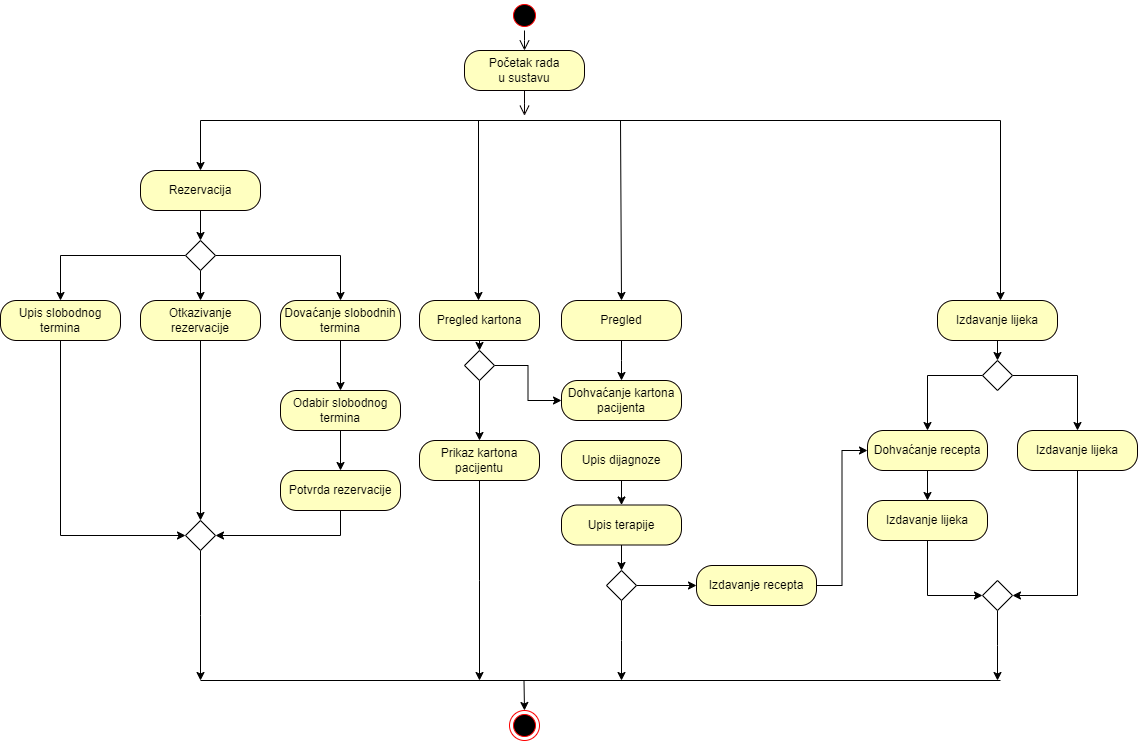

The diagram above was exported from draw.io. Its source (the exported page's mxGraphModel, read from the mxfile embedded in the PNG):
<mxGraphModel dx="2554" dy="1023" grid="1" gridSize="10" guides="1" tooltips="1" connect="1" arrows="1" fold="1" page="1" pageScale="1" pageWidth="827" pageHeight="1169" math="0" shadow="0">
  <root>
    <mxCell id="0" />
    <mxCell id="1" parent="0" />
    <mxCell id="lpbG-tiV2ynn43axVJwE-5" value="" style="endArrow=none;html=1;rounded=0;" parent="1" edge="1">
      <mxGeometry width="50" height="50" relative="1" as="geometry">
        <mxPoint x="40" y="200" as="sourcePoint" />
        <mxPoint x="840" y="200" as="targetPoint" />
      </mxGeometry>
    </mxCell>
    <mxCell id="lpbG-tiV2ynn43axVJwE-10" style="edgeStyle=orthogonalEdgeStyle;rounded=0;orthogonalLoop=1;jettySize=auto;html=1;entryX=0.5;entryY=0;entryDx=0;entryDy=0;" parent="1" target="lpbG-tiV2ynn43axVJwE-9" edge="1">
      <mxGeometry relative="1" as="geometry">
        <mxPoint x="40" y="290" as="sourcePoint" />
      </mxGeometry>
    </mxCell>
    <mxCell id="lpbG-tiV2ynn43axVJwE-8" value="" style="endArrow=classic;html=1;rounded=0;entryX=0.5;entryY=0;entryDx=0;entryDy=0;" parent="1" edge="1">
      <mxGeometry width="50" height="50" relative="1" as="geometry">
        <mxPoint x="40" y="200" as="sourcePoint" />
        <mxPoint x="40" y="250" as="targetPoint" />
      </mxGeometry>
    </mxCell>
    <mxCell id="lpbG-tiV2ynn43axVJwE-19" style="edgeStyle=orthogonalEdgeStyle;rounded=0;orthogonalLoop=1;jettySize=auto;html=1;exitX=0;exitY=0.5;exitDx=0;exitDy=0;entryX=0.5;entryY=0;entryDx=0;entryDy=0;" parent="1" source="lpbG-tiV2ynn43axVJwE-9" target="lpbG-tiV2ynn43axVJwE-18" edge="1">
      <mxGeometry relative="1" as="geometry" />
    </mxCell>
    <mxCell id="lpbG-tiV2ynn43axVJwE-22" style="edgeStyle=orthogonalEdgeStyle;rounded=0;orthogonalLoop=1;jettySize=auto;html=1;exitX=1;exitY=0.5;exitDx=0;exitDy=0;entryX=0.5;entryY=0;entryDx=0;entryDy=0;" parent="1" source="lpbG-tiV2ynn43axVJwE-9" target="lpbG-tiV2ynn43axVJwE-20" edge="1">
      <mxGeometry relative="1" as="geometry" />
    </mxCell>
    <mxCell id="lpbG-tiV2ynn43axVJwE-34" style="edgeStyle=orthogonalEdgeStyle;rounded=0;orthogonalLoop=1;jettySize=auto;html=1;exitX=0.5;exitY=1;exitDx=0;exitDy=0;entryX=0.5;entryY=0;entryDx=0;entryDy=0;" parent="1" source="lpbG-tiV2ynn43axVJwE-9" target="lpbG-tiV2ynn43axVJwE-33" edge="1">
      <mxGeometry relative="1" as="geometry" />
    </mxCell>
    <mxCell id="lpbG-tiV2ynn43axVJwE-9" value="" style="rhombus;" parent="1" vertex="1">
      <mxGeometry x="25" y="320" width="30" height="30" as="geometry" />
    </mxCell>
    <mxCell id="lpbG-tiV2ynn43axVJwE-11" value="" style="ellipse;html=1;shape=startState;fillColor=#000000;strokeColor=#ff0000;" parent="1" vertex="1">
      <mxGeometry x="349" y="80" width="30" height="30" as="geometry" />
    </mxCell>
    <mxCell id="lpbG-tiV2ynn43axVJwE-12" value="" style="edgeStyle=orthogonalEdgeStyle;html=1;verticalAlign=bottom;endArrow=open;endSize=8;strokeColor=#000000;rounded=0;" parent="1" source="lpbG-tiV2ynn43axVJwE-11" edge="1">
      <mxGeometry relative="1" as="geometry">
        <mxPoint x="364" y="130" as="targetPoint" />
      </mxGeometry>
    </mxCell>
    <mxCell id="lpbG-tiV2ynn43axVJwE-15" value="Početak rada&lt;br&gt;u sustavu" style="rounded=1;whiteSpace=wrap;html=1;arcSize=40;fontColor=#000000;fillColor=#ffffc0;strokeColor=#080000;" parent="1" vertex="1">
      <mxGeometry x="304" y="130" width="120" height="40" as="geometry" />
    </mxCell>
    <mxCell id="lpbG-tiV2ynn43axVJwE-16" value="" style="edgeStyle=orthogonalEdgeStyle;html=1;verticalAlign=bottom;endArrow=open;endSize=8;strokeColor=#080000;rounded=0;" parent="1" source="lpbG-tiV2ynn43axVJwE-15" edge="1">
      <mxGeometry relative="1" as="geometry">
        <mxPoint x="364" y="195.20001220703125" as="targetPoint" />
      </mxGeometry>
    </mxCell>
    <mxCell id="lpbG-tiV2ynn43axVJwE-17" value="Rezervacija" style="rounded=1;whiteSpace=wrap;html=1;arcSize=40;fontColor=#000000;fillColor=#ffffc0;strokeColor=#080000;" parent="1" vertex="1">
      <mxGeometry x="-20" y="250" width="120" height="40" as="geometry" />
    </mxCell>
    <mxCell id="lpbG-tiV2ynn43axVJwE-31" style="edgeStyle=orthogonalEdgeStyle;rounded=0;orthogonalLoop=1;jettySize=auto;html=1;exitX=0.5;exitY=1;exitDx=0;exitDy=0;entryX=0;entryY=0.5;entryDx=0;entryDy=0;" parent="1" source="lpbG-tiV2ynn43axVJwE-18" target="lpbG-tiV2ynn43axVJwE-30" edge="1">
      <mxGeometry relative="1" as="geometry" />
    </mxCell>
    <mxCell id="lpbG-tiV2ynn43axVJwE-18" value="Upis slobodnog termina" style="rounded=1;whiteSpace=wrap;html=1;arcSize=40;fontColor=#000000;fillColor=#ffffc0;strokeColor=#080000;" parent="1" vertex="1">
      <mxGeometry x="-160" y="380" width="120" height="40" as="geometry" />
    </mxCell>
    <mxCell id="lpbG-tiV2ynn43axVJwE-24" style="edgeStyle=orthogonalEdgeStyle;rounded=0;orthogonalLoop=1;jettySize=auto;html=1;exitX=0.5;exitY=1;exitDx=0;exitDy=0;" parent="1" source="lpbG-tiV2ynn43axVJwE-20" target="lpbG-tiV2ynn43axVJwE-23" edge="1">
      <mxGeometry relative="1" as="geometry" />
    </mxCell>
    <mxCell id="lpbG-tiV2ynn43axVJwE-20" value="Dovaćanje slobodnih termina" style="rounded=1;whiteSpace=wrap;html=1;arcSize=40;fontColor=#000000;fillColor=#ffffc0;strokeColor=#080000;" parent="1" vertex="1">
      <mxGeometry x="120" y="380" width="120" height="40" as="geometry" />
    </mxCell>
    <mxCell id="lpbG-tiV2ynn43axVJwE-26" style="edgeStyle=orthogonalEdgeStyle;rounded=0;orthogonalLoop=1;jettySize=auto;html=1;exitX=0.5;exitY=1;exitDx=0;exitDy=0;entryX=0.5;entryY=0;entryDx=0;entryDy=0;" parent="1" source="lpbG-tiV2ynn43axVJwE-23" target="lpbG-tiV2ynn43axVJwE-25" edge="1">
      <mxGeometry relative="1" as="geometry" />
    </mxCell>
    <mxCell id="lpbG-tiV2ynn43axVJwE-23" value="Odabir slobodnog termina" style="rounded=1;whiteSpace=wrap;html=1;arcSize=40;fontColor=#000000;fillColor=#ffffc0;strokeColor=#080000;" parent="1" vertex="1">
      <mxGeometry x="120" y="470" width="120" height="40" as="geometry" />
    </mxCell>
    <mxCell id="lpbG-tiV2ynn43axVJwE-39" style="edgeStyle=orthogonalEdgeStyle;rounded=0;orthogonalLoop=1;jettySize=auto;html=1;exitX=0.5;exitY=1;exitDx=0;exitDy=0;entryX=1;entryY=0.5;entryDx=0;entryDy=0;" parent="1" source="lpbG-tiV2ynn43axVJwE-25" target="lpbG-tiV2ynn43axVJwE-30" edge="1">
      <mxGeometry relative="1" as="geometry" />
    </mxCell>
    <mxCell id="lpbG-tiV2ynn43axVJwE-25" value="Potvrda rezervacije" style="rounded=1;whiteSpace=wrap;html=1;arcSize=40;fontColor=#000000;fillColor=#ffffc0;strokeColor=#080000;" parent="1" vertex="1">
      <mxGeometry x="120" y="550" width="120" height="40" as="geometry" />
    </mxCell>
    <mxCell id="lpbG-tiV2ynn43axVJwE-79" style="edgeStyle=orthogonalEdgeStyle;rounded=0;orthogonalLoop=1;jettySize=auto;html=1;exitX=0.5;exitY=1;exitDx=0;exitDy=0;" parent="1" source="lpbG-tiV2ynn43axVJwE-30" edge="1">
      <mxGeometry relative="1" as="geometry">
        <mxPoint x="40" y="760" as="targetPoint" />
      </mxGeometry>
    </mxCell>
    <mxCell id="lpbG-tiV2ynn43axVJwE-30" value="" style="rhombus;" parent="1" vertex="1">
      <mxGeometry x="25" y="600" width="30" height="30" as="geometry" />
    </mxCell>
    <mxCell id="lpbG-tiV2ynn43axVJwE-37" style="edgeStyle=orthogonalEdgeStyle;rounded=0;orthogonalLoop=1;jettySize=auto;html=1;exitX=0.5;exitY=1;exitDx=0;exitDy=0;entryX=0.5;entryY=0;entryDx=0;entryDy=0;" parent="1" source="lpbG-tiV2ynn43axVJwE-33" target="lpbG-tiV2ynn43axVJwE-30" edge="1">
      <mxGeometry relative="1" as="geometry">
        <mxPoint x="40" y="470" as="targetPoint" />
      </mxGeometry>
    </mxCell>
    <mxCell id="lpbG-tiV2ynn43axVJwE-33" value="Otkazivanje rezervacije" style="rounded=1;whiteSpace=wrap;html=1;arcSize=40;fontColor=#000000;fillColor=#ffffc0;strokeColor=#080000;" parent="1" vertex="1">
      <mxGeometry x="-20" y="380" width="120" height="40" as="geometry" />
    </mxCell>
    <mxCell id="lpbG-tiV2ynn43axVJwE-42" style="edgeStyle=orthogonalEdgeStyle;rounded=0;orthogonalLoop=1;jettySize=auto;html=1;exitX=0.5;exitY=1;exitDx=0;exitDy=0;entryX=0.5;entryY=0;entryDx=0;entryDy=0;" parent="1" source="lpbG-tiV2ynn43axVJwE-40" edge="1">
      <mxGeometry relative="1" as="geometry">
        <mxPoint x="461" y="460" as="targetPoint" />
      </mxGeometry>
    </mxCell>
    <mxCell id="lpbG-tiV2ynn43axVJwE-40" value="Pregled" style="rounded=1;whiteSpace=wrap;html=1;arcSize=40;fontColor=#000000;fillColor=#ffffc0;strokeColor=#080000;" parent="1" vertex="1">
      <mxGeometry x="401" y="380" width="120" height="40" as="geometry" />
    </mxCell>
    <mxCell id="lpbG-tiV2ynn43axVJwE-45" style="edgeStyle=orthogonalEdgeStyle;rounded=0;orthogonalLoop=1;jettySize=auto;html=1;exitX=0.5;exitY=1;exitDx=0;exitDy=0;entryX=0.5;entryY=0;entryDx=0;entryDy=0;" parent="1" source="lpbG-tiV2ynn43axVJwE-43" target="lpbG-tiV2ynn43axVJwE-44" edge="1">
      <mxGeometry relative="1" as="geometry" />
    </mxCell>
    <mxCell id="lpbG-tiV2ynn43axVJwE-43" value="Upis dijagnoze" style="rounded=1;whiteSpace=wrap;html=1;arcSize=40;fontColor=#000000;fillColor=#ffffc0;strokeColor=#080000;" parent="1" vertex="1">
      <mxGeometry x="401" y="520" width="120" height="40" as="geometry" />
    </mxCell>
    <mxCell id="lpbG-tiV2ynn43axVJwE-47" style="edgeStyle=orthogonalEdgeStyle;rounded=0;orthogonalLoop=1;jettySize=auto;html=1;exitX=0.5;exitY=1;exitDx=0;exitDy=0;entryX=0.5;entryY=0;entryDx=0;entryDy=0;" parent="1" source="lpbG-tiV2ynn43axVJwE-44" target="lpbG-tiV2ynn43axVJwE-46" edge="1">
      <mxGeometry relative="1" as="geometry" />
    </mxCell>
    <mxCell id="lpbG-tiV2ynn43axVJwE-44" value="Upis terapije" style="rounded=1;whiteSpace=wrap;html=1;arcSize=40;fontColor=#000000;fillColor=#ffffc0;strokeColor=#080000;" parent="1" vertex="1">
      <mxGeometry x="401" y="584.5" width="120" height="40" as="geometry" />
    </mxCell>
    <mxCell id="lpbG-tiV2ynn43axVJwE-51" style="edgeStyle=orthogonalEdgeStyle;rounded=0;orthogonalLoop=1;jettySize=auto;html=1;exitX=1;exitY=0.5;exitDx=0;exitDy=0;entryX=0;entryY=0.5;entryDx=0;entryDy=0;" parent="1" source="lpbG-tiV2ynn43axVJwE-46" target="lpbG-tiV2ynn43axVJwE-49" edge="1">
      <mxGeometry relative="1" as="geometry" />
    </mxCell>
    <mxCell id="lpbG-tiV2ynn43axVJwE-81" style="edgeStyle=orthogonalEdgeStyle;rounded=0;orthogonalLoop=1;jettySize=auto;html=1;exitX=0.5;exitY=1;exitDx=0;exitDy=0;" parent="1" source="lpbG-tiV2ynn43axVJwE-46" edge="1">
      <mxGeometry relative="1" as="geometry">
        <mxPoint x="461" y="760" as="targetPoint" />
      </mxGeometry>
    </mxCell>
    <mxCell id="lpbG-tiV2ynn43axVJwE-46" value="" style="rhombus;" parent="1" vertex="1">
      <mxGeometry x="446" y="650" width="30" height="30" as="geometry" />
    </mxCell>
    <mxCell id="lpbG-tiV2ynn43axVJwE-55" style="edgeStyle=orthogonalEdgeStyle;rounded=0;orthogonalLoop=1;jettySize=auto;html=1;exitX=1;exitY=0.5;exitDx=0;exitDy=0;entryX=0;entryY=0.5;entryDx=0;entryDy=0;" parent="1" source="lpbG-tiV2ynn43axVJwE-49" target="lpbG-tiV2ynn43axVJwE-54" edge="1">
      <mxGeometry relative="1" as="geometry" />
    </mxCell>
    <mxCell id="lpbG-tiV2ynn43axVJwE-49" value="Izdavanje recepta" style="rounded=1;whiteSpace=wrap;html=1;arcSize=40;fontColor=#000000;fillColor=#ffffc0;strokeColor=#080000;" parent="1" vertex="1">
      <mxGeometry x="536" y="645" width="120" height="40" as="geometry" />
    </mxCell>
    <mxCell id="lpbG-tiV2ynn43axVJwE-53" style="edgeStyle=orthogonalEdgeStyle;rounded=0;orthogonalLoop=1;jettySize=auto;html=1;exitX=0.5;exitY=1;exitDx=0;exitDy=0;entryX=0.5;entryY=0;entryDx=0;entryDy=0;" parent="1" target="lpbG-tiV2ynn43axVJwE-52" edge="1">
      <mxGeometry relative="1" as="geometry">
        <mxPoint x="837" y="420" as="sourcePoint" />
      </mxGeometry>
    </mxCell>
    <mxCell id="lpbG-tiV2ynn43axVJwE-50" value="Izdavanje lijeka" style="rounded=1;whiteSpace=wrap;html=1;arcSize=40;fontColor=#000000;fillColor=#ffffc0;strokeColor=#080000;" parent="1" vertex="1">
      <mxGeometry x="777" y="380" width="120" height="40" as="geometry" />
    </mxCell>
    <mxCell id="lpbG-tiV2ynn43axVJwE-56" style="edgeStyle=orthogonalEdgeStyle;rounded=0;orthogonalLoop=1;jettySize=auto;html=1;exitX=0;exitY=0.5;exitDx=0;exitDy=0;entryX=0.5;entryY=0;entryDx=0;entryDy=0;" parent="1" source="lpbG-tiV2ynn43axVJwE-52" target="lpbG-tiV2ynn43axVJwE-54" edge="1">
      <mxGeometry relative="1" as="geometry" />
    </mxCell>
    <mxCell id="lpbG-tiV2ynn43axVJwE-58" style="edgeStyle=orthogonalEdgeStyle;rounded=0;orthogonalLoop=1;jettySize=auto;html=1;exitX=1;exitY=0.5;exitDx=0;exitDy=0;entryX=0.5;entryY=0;entryDx=0;entryDy=0;" parent="1" source="lpbG-tiV2ynn43axVJwE-52" target="lpbG-tiV2ynn43axVJwE-57" edge="1">
      <mxGeometry relative="1" as="geometry" />
    </mxCell>
    <mxCell id="lpbG-tiV2ynn43axVJwE-52" value="" style="rhombus;" parent="1" vertex="1">
      <mxGeometry x="822" y="440" width="30" height="30" as="geometry" />
    </mxCell>
    <mxCell id="lpbG-tiV2ynn43axVJwE-60" style="edgeStyle=orthogonalEdgeStyle;rounded=0;orthogonalLoop=1;jettySize=auto;html=1;exitX=0.5;exitY=1;exitDx=0;exitDy=0;entryX=0.5;entryY=0;entryDx=0;entryDy=0;" parent="1" source="lpbG-tiV2ynn43axVJwE-54" target="lpbG-tiV2ynn43axVJwE-59" edge="1">
      <mxGeometry relative="1" as="geometry" />
    </mxCell>
    <mxCell id="lpbG-tiV2ynn43axVJwE-54" value="Dohvaćanje recepta" style="rounded=1;whiteSpace=wrap;html=1;arcSize=40;fontColor=#000000;fillColor=#ffffc0;strokeColor=#080000;" parent="1" vertex="1">
      <mxGeometry x="707" y="510" width="120" height="40" as="geometry" />
    </mxCell>
    <mxCell id="lpbG-tiV2ynn43axVJwE-63" style="edgeStyle=orthogonalEdgeStyle;rounded=0;orthogonalLoop=1;jettySize=auto;html=1;exitX=0.5;exitY=1;exitDx=0;exitDy=0;entryX=1;entryY=0.5;entryDx=0;entryDy=0;" parent="1" source="lpbG-tiV2ynn43axVJwE-57" target="lpbG-tiV2ynn43axVJwE-61" edge="1">
      <mxGeometry relative="1" as="geometry" />
    </mxCell>
    <mxCell id="lpbG-tiV2ynn43axVJwE-57" value="Izdavanje lijeka" style="rounded=1;whiteSpace=wrap;html=1;arcSize=40;fontColor=#000000;fillColor=#ffffc0;strokeColor=#080000;" parent="1" vertex="1">
      <mxGeometry x="857" y="510" width="120" height="40" as="geometry" />
    </mxCell>
    <mxCell id="lpbG-tiV2ynn43axVJwE-62" style="edgeStyle=orthogonalEdgeStyle;rounded=0;orthogonalLoop=1;jettySize=auto;html=1;exitX=0.5;exitY=1;exitDx=0;exitDy=0;entryX=0;entryY=0.5;entryDx=0;entryDy=0;" parent="1" source="lpbG-tiV2ynn43axVJwE-59" target="lpbG-tiV2ynn43axVJwE-61" edge="1">
      <mxGeometry relative="1" as="geometry" />
    </mxCell>
    <mxCell id="lpbG-tiV2ynn43axVJwE-59" value="Izdavanje lijeka" style="rounded=1;whiteSpace=wrap;html=1;arcSize=40;fontColor=#000000;fillColor=#ffffc0;strokeColor=#080000;" parent="1" vertex="1">
      <mxGeometry x="707" y="580" width="120" height="40" as="geometry" />
    </mxCell>
    <mxCell id="lpbG-tiV2ynn43axVJwE-82" style="edgeStyle=orthogonalEdgeStyle;rounded=0;orthogonalLoop=1;jettySize=auto;html=1;exitX=0.5;exitY=1;exitDx=0;exitDy=0;" parent="1" source="lpbG-tiV2ynn43axVJwE-61" edge="1">
      <mxGeometry relative="1" as="geometry">
        <mxPoint x="837" y="760" as="targetPoint" />
      </mxGeometry>
    </mxCell>
    <mxCell id="lpbG-tiV2ynn43axVJwE-61" value="" style="rhombus;" parent="1" vertex="1">
      <mxGeometry x="822" y="660" width="30" height="30" as="geometry" />
    </mxCell>
    <mxCell id="lpbG-tiV2ynn43axVJwE-89" style="edgeStyle=orthogonalEdgeStyle;rounded=0;orthogonalLoop=1;jettySize=auto;html=1;exitX=0.5;exitY=1;exitDx=0;exitDy=0;entryX=0.5;entryY=0;entryDx=0;entryDy=0;" parent="1" source="lpbG-tiV2ynn43axVJwE-65" target="lpbG-tiV2ynn43axVJwE-66" edge="1">
      <mxGeometry relative="1" as="geometry" />
    </mxCell>
    <mxCell id="lpbG-tiV2ynn43axVJwE-65" value="Pregled kartona" style="rounded=1;whiteSpace=wrap;html=1;arcSize=40;fontColor=#000000;fillColor=#ffffc0;strokeColor=#080000;" parent="1" vertex="1">
      <mxGeometry x="259" y="380" width="120" height="40" as="geometry" />
    </mxCell>
    <mxCell id="lpbG-tiV2ynn43axVJwE-88" value="" style="edgeStyle=orthogonalEdgeStyle;rounded=0;orthogonalLoop=1;jettySize=auto;html=1;" parent="1" source="lpbG-tiV2ynn43axVJwE-66" target="lpbG-tiV2ynn43axVJwE-71" edge="1">
      <mxGeometry relative="1" as="geometry" />
    </mxCell>
    <mxCell id="lpbG-tiV2ynn43axVJwE-90" style="edgeStyle=orthogonalEdgeStyle;rounded=0;orthogonalLoop=1;jettySize=auto;html=1;exitX=1;exitY=0.5;exitDx=0;exitDy=0;entryX=0;entryY=0.5;entryDx=0;entryDy=0;" parent="1" source="lpbG-tiV2ynn43axVJwE-66" target="lpbG-tiV2ynn43axVJwE-67" edge="1">
      <mxGeometry relative="1" as="geometry" />
    </mxCell>
    <mxCell id="lpbG-tiV2ynn43axVJwE-66" value="" style="rhombus;" parent="1" vertex="1">
      <mxGeometry x="304" y="430" width="30" height="30" as="geometry" />
    </mxCell>
    <mxCell id="lpbG-tiV2ynn43axVJwE-67" value="Dohvaćanje kartona pacijenta" style="rounded=1;whiteSpace=wrap;html=1;arcSize=40;fontColor=#000000;fillColor=#ffffc0;strokeColor=#080000;" parent="1" vertex="1">
      <mxGeometry x="401" y="460" width="120" height="40" as="geometry" />
    </mxCell>
    <mxCell id="lpbG-tiV2ynn43axVJwE-91" style="edgeStyle=orthogonalEdgeStyle;rounded=0;orthogonalLoop=1;jettySize=auto;html=1;exitX=0.5;exitY=1;exitDx=0;exitDy=0;" parent="1" source="lpbG-tiV2ynn43axVJwE-71" edge="1">
      <mxGeometry relative="1" as="geometry">
        <mxPoint x="319" y="760" as="targetPoint" />
      </mxGeometry>
    </mxCell>
    <mxCell id="lpbG-tiV2ynn43axVJwE-71" value="Prikaz kartona pacijentu" style="rounded=1;whiteSpace=wrap;html=1;arcSize=40;fontColor=#000000;fillColor=#ffffc0;strokeColor=#080000;" parent="1" vertex="1">
      <mxGeometry x="259" y="520" width="120" height="40" as="geometry" />
    </mxCell>
    <mxCell id="lpbG-tiV2ynn43axVJwE-75" value="" style="endArrow=classic;html=1;rounded=0;" parent="1" edge="1">
      <mxGeometry width="50" height="50" relative="1" as="geometry">
        <mxPoint x="840" y="200" as="sourcePoint" />
        <mxPoint x="840" y="380" as="targetPoint" />
      </mxGeometry>
    </mxCell>
    <mxCell id="lpbG-tiV2ynn43axVJwE-76" value="" style="endArrow=classic;html=1;rounded=0;" parent="1" edge="1">
      <mxGeometry width="50" height="50" relative="1" as="geometry">
        <mxPoint x="318" y="200" as="sourcePoint" />
        <mxPoint x="318" y="380" as="targetPoint" />
      </mxGeometry>
    </mxCell>
    <mxCell id="lpbG-tiV2ynn43axVJwE-78" value="" style="endArrow=none;html=1;rounded=0;" parent="1" edge="1">
      <mxGeometry width="50" height="50" relative="1" as="geometry">
        <mxPoint x="40" y="760" as="sourcePoint" />
        <mxPoint x="840" y="760" as="targetPoint" />
      </mxGeometry>
    </mxCell>
    <mxCell id="lpbG-tiV2ynn43axVJwE-93" value="" style="endArrow=classic;html=1;rounded=0;entryX=0.5;entryY=0;entryDx=0;entryDy=0;" parent="1" target="lpbG-tiV2ynn43axVJwE-40" edge="1">
      <mxGeometry width="50" height="50" relative="1" as="geometry">
        <mxPoint x="460" y="200" as="sourcePoint" />
        <mxPoint x="530" y="430" as="targetPoint" />
      </mxGeometry>
    </mxCell>
    <mxCell id="lpbG-tiV2ynn43axVJwE-96" value="" style="endArrow=classic;html=1;rounded=0;" parent="1" target="lpbG-tiV2ynn43axVJwE-85" edge="1">
      <mxGeometry width="50" height="50" relative="1" as="geometry">
        <mxPoint x="363.5" y="760" as="sourcePoint" />
        <mxPoint x="363.5" y="840" as="targetPoint" />
      </mxGeometry>
    </mxCell>
    <mxCell id="lpbG-tiV2ynn43axVJwE-85" value="" style="ellipse;html=1;shape=endState;fillColor=#000000;strokeColor=#ff0000;" parent="1" vertex="1">
      <mxGeometry x="349" y="790" width="30" height="30" as="geometry" />
    </mxCell>
  </root>
</mxGraphModel>